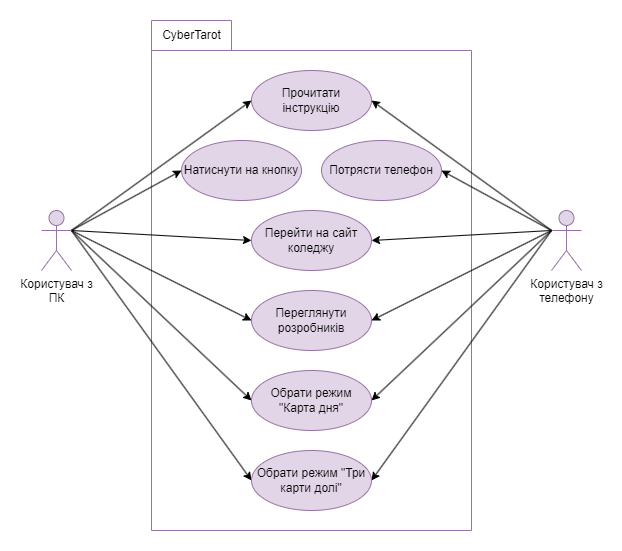

The diagram above was exported from draw.io. Its source (the exported page's mxGraphModel, read from the mxfile embedded in the PNG):
<mxGraphModel dx="956" dy="515" grid="1" gridSize="10" guides="1" tooltips="1" connect="1" arrows="1" fold="1" page="1" pageScale="1" pageWidth="827" pageHeight="1169" math="0" shadow="0">
  <root>
    <mxCell id="0" />
    <mxCell id="1" parent="0" />
    <mxCell id="j7DxctT6Kl9mwQnMbniA-4" value="" style="shape=folder;fontStyle=1;spacingTop=10;tabWidth=80;tabHeight=30;tabPosition=left;html=1;whiteSpace=wrap;movable=1;resizable=1;rotatable=1;deletable=1;editable=1;locked=0;connectable=1;strokeColor=#9673a6;" vertex="1" parent="1">
      <mxGeometry x="240" y="330" width="320" height="510" as="geometry" />
    </mxCell>
    <mxCell id="j7DxctT6Kl9mwQnMbniA-24" style="rounded=0;orthogonalLoop=1;jettySize=auto;html=1;exitX=0;exitY=0.3333333333333333;exitDx=0;exitDy=0;exitPerimeter=0;entryX=1;entryY=0.5;entryDx=0;entryDy=0;" edge="1" parent="1" source="j7DxctT6Kl9mwQnMbniA-1" target="j7DxctT6Kl9mwQnMbniA-21">
      <mxGeometry relative="1" as="geometry" />
    </mxCell>
    <mxCell id="j7DxctT6Kl9mwQnMbniA-25" style="rounded=0;orthogonalLoop=1;jettySize=auto;html=1;exitX=0;exitY=0.3333333333333333;exitDx=0;exitDy=0;exitPerimeter=0;entryX=1;entryY=0.5;entryDx=0;entryDy=0;" edge="1" parent="1" source="j7DxctT6Kl9mwQnMbniA-1" target="j7DxctT6Kl9mwQnMbniA-22">
      <mxGeometry relative="1" as="geometry" />
    </mxCell>
    <mxCell id="j7DxctT6Kl9mwQnMbniA-29" style="rounded=0;orthogonalLoop=1;jettySize=auto;html=1;exitX=0;exitY=0.3333333333333333;exitDx=0;exitDy=0;exitPerimeter=0;entryX=1;entryY=0.5;entryDx=0;entryDy=0;" edge="1" parent="1" source="j7DxctT6Kl9mwQnMbniA-1" target="j7DxctT6Kl9mwQnMbniA-27">
      <mxGeometry relative="1" as="geometry" />
    </mxCell>
    <mxCell id="j7DxctT6Kl9mwQnMbniA-32" style="rounded=0;orthogonalLoop=1;jettySize=auto;html=1;exitX=0;exitY=0.3333333333333333;exitDx=0;exitDy=0;exitPerimeter=0;entryX=1;entryY=0.5;entryDx=0;entryDy=0;" edge="1" parent="1" source="j7DxctT6Kl9mwQnMbniA-1" target="j7DxctT6Kl9mwQnMbniA-30">
      <mxGeometry relative="1" as="geometry" />
    </mxCell>
    <mxCell id="j7DxctT6Kl9mwQnMbniA-1" value="Користувач з&lt;div&gt;телефону&lt;/div&gt;" style="shape=umlActor;verticalLabelPosition=bottom;verticalAlign=top;html=1;fillColor=#e1d5e7;strokeColor=#9673a6;" vertex="1" parent="1">
      <mxGeometry x="640" y="520" width="30" height="60" as="geometry" />
    </mxCell>
    <mxCell id="j7DxctT6Kl9mwQnMbniA-5" value="CyberTarot" style="text;html=1;align=center;verticalAlign=middle;resizable=1;points=[];autosize=1;strokeColor=none;fillColor=none;movable=1;rotatable=1;deletable=1;editable=1;locked=0;connectable=1;" vertex="1" parent="1">
      <mxGeometry x="240" y="330" width="80" height="30" as="geometry" />
    </mxCell>
    <mxCell id="j7DxctT6Kl9mwQnMbniA-7" value="Прочитати інструкцію" style="ellipse;whiteSpace=wrap;html=1;fillColor=#e1d5e7;strokeColor=#9673a6;" vertex="1" parent="1">
      <mxGeometry x="340" y="380" width="120" height="60" as="geometry" />
    </mxCell>
    <mxCell id="j7DxctT6Kl9mwQnMbniA-11" style="rounded=0;orthogonalLoop=1;jettySize=auto;html=1;entryX=0;entryY=0.5;entryDx=0;entryDy=0;exitX=1;exitY=0.3333333333333333;exitDx=0;exitDy=0;exitPerimeter=0;" edge="1" parent="1" source="j7DxctT6Kl9mwQnMbniA-8" target="j7DxctT6Kl9mwQnMbniA-7">
      <mxGeometry relative="1" as="geometry">
        <mxPoint x="180" y="540" as="sourcePoint" />
      </mxGeometry>
    </mxCell>
    <mxCell id="j7DxctT6Kl9mwQnMbniA-19" style="rounded=0;orthogonalLoop=1;jettySize=auto;html=1;exitX=1;exitY=0.3333333333333333;exitDx=0;exitDy=0;exitPerimeter=0;entryX=0;entryY=0.5;entryDx=0;entryDy=0;" edge="1" parent="1" source="j7DxctT6Kl9mwQnMbniA-8" target="j7DxctT6Kl9mwQnMbniA-18">
      <mxGeometry relative="1" as="geometry" />
    </mxCell>
    <mxCell id="j7DxctT6Kl9mwQnMbniA-23" style="rounded=0;orthogonalLoop=1;jettySize=auto;html=1;exitX=1;exitY=0.3333333333333333;exitDx=0;exitDy=0;exitPerimeter=0;entryX=0;entryY=0.5;entryDx=0;entryDy=0;" edge="1" parent="1" source="j7DxctT6Kl9mwQnMbniA-8" target="j7DxctT6Kl9mwQnMbniA-21">
      <mxGeometry relative="1" as="geometry" />
    </mxCell>
    <mxCell id="j7DxctT6Kl9mwQnMbniA-26" style="rounded=0;orthogonalLoop=1;jettySize=auto;html=1;exitX=1;exitY=0.3333333333333333;exitDx=0;exitDy=0;exitPerimeter=0;entryX=0;entryY=0.5;entryDx=0;entryDy=0;" edge="1" parent="1" source="j7DxctT6Kl9mwQnMbniA-8" target="j7DxctT6Kl9mwQnMbniA-22">
      <mxGeometry relative="1" as="geometry" />
    </mxCell>
    <mxCell id="j7DxctT6Kl9mwQnMbniA-28" style="rounded=0;orthogonalLoop=1;jettySize=auto;html=1;exitX=1;exitY=0.3333333333333333;exitDx=0;exitDy=0;exitPerimeter=0;entryX=0;entryY=0.5;entryDx=0;entryDy=0;" edge="1" parent="1" source="j7DxctT6Kl9mwQnMbniA-8" target="j7DxctT6Kl9mwQnMbniA-27">
      <mxGeometry relative="1" as="geometry" />
    </mxCell>
    <mxCell id="j7DxctT6Kl9mwQnMbniA-31" style="rounded=0;orthogonalLoop=1;jettySize=auto;html=1;exitX=1;exitY=0.3333333333333333;exitDx=0;exitDy=0;exitPerimeter=0;entryX=0;entryY=0.5;entryDx=0;entryDy=0;" edge="1" parent="1" source="j7DxctT6Kl9mwQnMbniA-8" target="j7DxctT6Kl9mwQnMbniA-30">
      <mxGeometry relative="1" as="geometry" />
    </mxCell>
    <mxCell id="j7DxctT6Kl9mwQnMbniA-8" value="Користувач з&lt;div&gt;ПК&lt;/div&gt;" style="shape=umlActor;verticalLabelPosition=bottom;verticalAlign=top;html=1;fillColor=#e1d5e7;strokeColor=#9673a6;" vertex="1" parent="1">
      <mxGeometry x="130" y="520" width="30" height="60" as="geometry" />
    </mxCell>
    <mxCell id="j7DxctT6Kl9mwQnMbniA-15" value="Потрясти телефон" style="ellipse;whiteSpace=wrap;html=1;fillColor=#e1d5e7;strokeColor=#9673a6;" vertex="1" parent="1">
      <mxGeometry x="410" y="450" width="120" height="60" as="geometry" />
    </mxCell>
    <mxCell id="j7DxctT6Kl9mwQnMbniA-16" style="rounded=0;orthogonalLoop=1;jettySize=auto;html=1;exitX=0;exitY=0.3333333333333333;exitDx=0;exitDy=0;exitPerimeter=0;entryX=1;entryY=0.5;entryDx=0;entryDy=0;" edge="1" parent="1" source="j7DxctT6Kl9mwQnMbniA-1" target="j7DxctT6Kl9mwQnMbniA-7">
      <mxGeometry relative="1" as="geometry" />
    </mxCell>
    <mxCell id="j7DxctT6Kl9mwQnMbniA-17" style="rounded=0;orthogonalLoop=1;jettySize=auto;html=1;exitX=0;exitY=0.3333333333333333;exitDx=0;exitDy=0;exitPerimeter=0;entryX=1;entryY=0.5;entryDx=0;entryDy=0;" edge="1" parent="1" source="j7DxctT6Kl9mwQnMbniA-1" target="j7DxctT6Kl9mwQnMbniA-15">
      <mxGeometry relative="1" as="geometry" />
    </mxCell>
    <mxCell id="j7DxctT6Kl9mwQnMbniA-18" value="Натиснути на кнопку" style="ellipse;whiteSpace=wrap;html=1;fillColor=#e1d5e7;strokeColor=#9673a6;" vertex="1" parent="1">
      <mxGeometry x="270" y="450" width="120" height="60" as="geometry" />
    </mxCell>
    <mxCell id="j7DxctT6Kl9mwQnMbniA-21" value="Перейти на сайт коледжу" style="ellipse;whiteSpace=wrap;html=1;fillColor=#e1d5e7;strokeColor=#9673a6;" vertex="1" parent="1">
      <mxGeometry x="340" y="520" width="120" height="60" as="geometry" />
    </mxCell>
    <mxCell id="j7DxctT6Kl9mwQnMbniA-22" value="Переглянути розробників" style="ellipse;whiteSpace=wrap;html=1;fillColor=#e1d5e7;strokeColor=#9673a6;" vertex="1" parent="1">
      <mxGeometry x="340" y="600" width="120" height="60" as="geometry" />
    </mxCell>
    <mxCell id="j7DxctT6Kl9mwQnMbniA-27" value="Обрати режим &quot;Карта дня&quot;" style="ellipse;whiteSpace=wrap;html=1;fillColor=#e1d5e7;strokeColor=#9673a6;" vertex="1" parent="1">
      <mxGeometry x="340" y="680" width="120" height="60" as="geometry" />
    </mxCell>
    <mxCell id="j7DxctT6Kl9mwQnMbniA-30" value="Обрати режим &quot;Три карти долі&quot;" style="ellipse;whiteSpace=wrap;html=1;fillColor=#e1d5e7;strokeColor=#9673a6;" vertex="1" parent="1">
      <mxGeometry x="340" y="760" width="120" height="60" as="geometry" />
    </mxCell>
  </root>
</mxGraphModel>